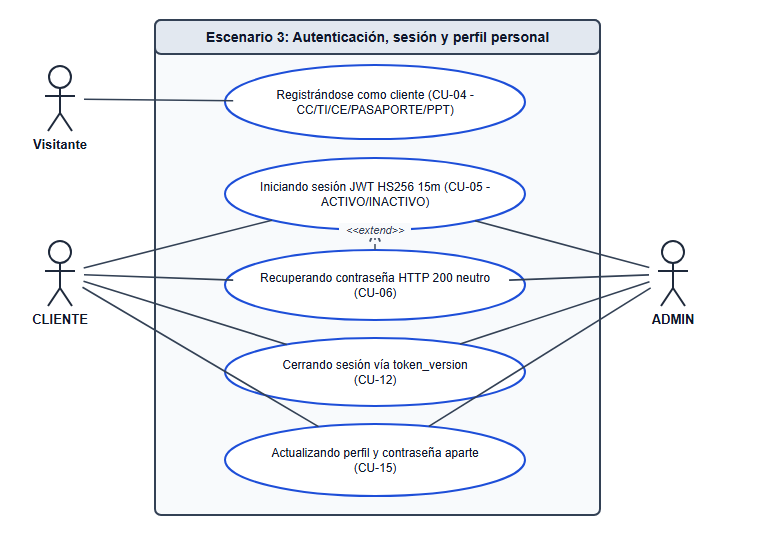

The diagram above was exported from draw.io. Its source (the exported page's mxGraphModel, read from the mxfile embedded in the PNG):
<mxGraphModel dx="1000" dy="650" grid="1" gridSize="10" guides="1" tooltips="1" connect="1" arrows="1" fold="1" page="1" pageScale="1" pageWidth="760" pageHeight="540" math="0" shadow="0">
  <root>
    <mxCell id="0" />
    <mxCell id="1" parent="0" />
    <mxCell id="sys_box" value="Escenario 3: Autenticación, sesión y perfil personal" style="swimlane;whiteSpace=wrap;html=1;startSize=32;fillColor=#f5f7fa;strokeColor=#334155;fontStyle=1;fontSize=14;" vertex="1" parent="1">
      <mxGeometry x="155" y="20" width="445" height="495" as="geometry" />
    </mxCell>
    <mxCell id="a_vis" value="Visitante" style="shape=umlActor;verticalLabelPosition=bottom;verticalAlign=top;html=1;outlineConnect=0;fillColor=#e2e8f0;strokeColor=#1e293b;fontStyle=1;fontSize=12;" vertex="1" parent="1">
      <mxGeometry x="42" y="65" width="36" height="68" as="geometry" />
    </mxCell>
    <mxCell id="a_cli" value="CLIENTE" style="shape=umlActor;verticalLabelPosition=bottom;verticalAlign=top;html=1;outlineConnect=0;fillColor=#e2e8f0;strokeColor=#1e293b;fontStyle=1;fontSize=12;" vertex="1" parent="1">
      <mxGeometry x="42" y="240" width="36" height="68" as="geometry" />
    </mxCell>
    <mxCell id="a_adm" value="ADMIN" style="shape=umlActor;verticalLabelPosition=bottom;verticalAlign=top;html=1;outlineConnect=0;fillColor=#e2e8f0;strokeColor=#1e293b;fontStyle=1;fontSize=12;" vertex="1" parent="1">
      <mxGeometry x="655" y="240" width="36" height="68" as="geometry" />
    </mxCell>
    <mxCell id="u_cu04" value="Registrándose como cliente (CU-04 - CC/TI/CE/PASAPORTE/PPT)" style="ellipse;whiteSpace=wrap;html=1;fillColor=#ffffff;strokeColor=#1d4ed8;fontColor=#0f172a;fontSize=12;" vertex="1" parent="1">
      <mxGeometry x="225" y="65" width="300" height="74" as="geometry" />
    </mxCell>
    <mxCell id="u_cu05" value="Iniciando sesión JWT HS256 15m (CU-05 - ACTIVO/INACTIVO)" style="ellipse;whiteSpace=wrap;html=1;fillColor=#ffffff;strokeColor=#1d4ed8;fontColor=#0f172a;fontSize=12;" vertex="1" parent="1">
      <mxGeometry x="225" y="158" width="300" height="72" as="geometry" />
    </mxCell>
    <mxCell id="u_cu06" value="Recuperando contraseña HTTP 200 neutro (CU-06)" style="ellipse;whiteSpace=wrap;html=1;fillColor=#ffffff;strokeColor=#1d4ed8;fontColor=#0f172a;fontSize=12;" vertex="1" parent="1">
      <mxGeometry x="225" y="250" width="300" height="70" as="geometry" />
    </mxCell>
    <mxCell id="u_cu12" value="Cerrando sesión vía token_version (CU-12)" style="ellipse;whiteSpace=wrap;html=1;fillColor=#ffffff;strokeColor=#1d4ed8;fontColor=#0f172a;fontSize=12;" vertex="1" parent="1">
      <mxGeometry x="225" y="338" width="300" height="68" as="geometry" />
    </mxCell>
    <mxCell id="u_cu15" value="Actualizando perfil y contraseña aparte (CU-15)" style="ellipse;whiteSpace=wrap;html=1;fillColor=#ffffff;strokeColor=#1d4ed8;fontColor=#0f172a;fontSize=12;" vertex="1" parent="1">
      <mxGeometry x="225" y="424" width="300" height="72" as="geometry" />
    </mxCell>
    <mxCell id="edge_0" value="" style="endArrow=none;html=1;strokeColor=#334155;fontWidth=1;" edge="1" parent="1" source="a_vis" target="u_cu04">
      <mxGeometry relative="1" as="geometry" />
    </mxCell>
    <mxCell id="edge_1" value="" style="endArrow=none;html=1;strokeColor=#334155;fontWidth=1;" edge="1" parent="1" source="a_cli" target="u_cu05">
      <mxGeometry relative="1" as="geometry" />
    </mxCell>
    <mxCell id="edge_2" value="" style="endArrow=none;html=1;strokeColor=#334155;fontWidth=1;" edge="1" parent="1" source="a_cli" target="u_cu06">
      <mxGeometry relative="1" as="geometry" />
    </mxCell>
    <mxCell id="edge_3" value="" style="endArrow=none;html=1;strokeColor=#334155;fontWidth=1;" edge="1" parent="1" source="a_cli" target="u_cu12">
      <mxGeometry relative="1" as="geometry" />
    </mxCell>
    <mxCell id="edge_4" value="" style="endArrow=none;html=1;strokeColor=#334155;fontWidth=1;" edge="1" parent="1" source="a_cli" target="u_cu15">
      <mxGeometry relative="1" as="geometry" />
    </mxCell>
    <mxCell id="edge_5" value="" style="endArrow=none;html=1;strokeColor=#334155;fontWidth=1;" edge="1" parent="1" source="a_adm" target="u_cu05">
      <mxGeometry relative="1" as="geometry" />
    </mxCell>
    <mxCell id="edge_6" value="" style="endArrow=none;html=1;strokeColor=#334155;fontWidth=1;" edge="1" parent="1" source="a_adm" target="u_cu06">
      <mxGeometry relative="1" as="geometry" />
    </mxCell>
    <mxCell id="edge_7" value="" style="endArrow=none;html=1;strokeColor=#334155;fontWidth=1;" edge="1" parent="1" source="a_adm" target="u_cu12">
      <mxGeometry relative="1" as="geometry" />
    </mxCell>
    <mxCell id="edge_8" value="" style="endArrow=none;html=1;strokeColor=#334155;fontWidth=1;" edge="1" parent="1" source="a_adm" target="u_cu15">
      <mxGeometry relative="1" as="geometry" />
    </mxCell>
    <mxCell id="edge_9" value="&lt;&lt;extend&gt;&gt;" style="endArrow=open;endSize=10;dashed=1;html=1;strokeColor=#475569;fontSize=11;" edge="1" parent="1" source="u_cu06" target="u_cu05">
      <mxGeometry relative="1" as="geometry" />
    </mxCell>
  </root>
</mxGraphModel>